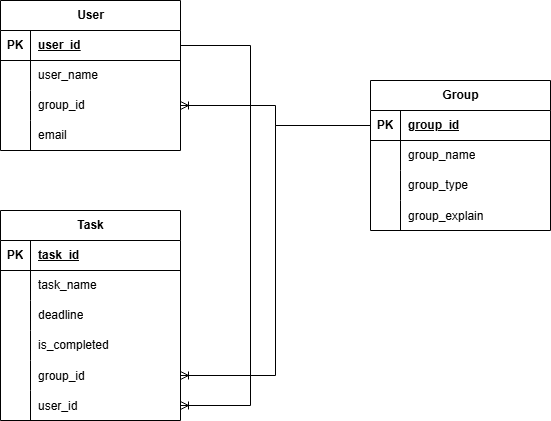

The diagram above was exported from draw.io. Its source (the exported page's mxGraphModel, read from the mxfile embedded in the PNG):
<mxGraphModel dx="1042" dy="562" grid="1" gridSize="10" guides="1" tooltips="1" connect="1" arrows="1" fold="1" page="1" pageScale="1" pageWidth="827" pageHeight="1169" math="0" shadow="0">
  <root>
    <mxCell id="0" />
    <mxCell id="1" parent="0" />
    <mxCell id="LSuh6D9HUCPUlki-srhb-1" parent="1" style="shape=table;startSize=30;container=1;collapsible=1;childLayout=tableLayout;fixedRows=1;rowLines=0;fontStyle=1;align=center;resizeLast=1;html=1;" value="User" vertex="1">
      <mxGeometry height="150" width="180" x="180" y="40" as="geometry" />
    </mxCell>
    <mxCell id="LSuh6D9HUCPUlki-srhb-2" parent="LSuh6D9HUCPUlki-srhb-1" style="shape=tableRow;horizontal=0;startSize=0;swimlaneHead=0;swimlaneBody=0;fillColor=none;collapsible=0;dropTarget=0;points=[[0,0.5],[1,0.5]];portConstraint=eastwest;top=0;left=0;right=0;bottom=1;" value="" vertex="1">
      <mxGeometry height="30" width="180" y="30" as="geometry" />
    </mxCell>
    <mxCell id="LSuh6D9HUCPUlki-srhb-3" parent="LSuh6D9HUCPUlki-srhb-2" style="shape=partialRectangle;connectable=0;fillColor=none;top=0;left=0;bottom=0;right=0;fontStyle=1;overflow=hidden;whiteSpace=wrap;html=1;" value="PK" vertex="1">
      <mxGeometry height="30" width="30" as="geometry">
        <mxRectangle height="30" width="30" as="alternateBounds" />
      </mxGeometry>
    </mxCell>
    <mxCell id="LSuh6D9HUCPUlki-srhb-4" parent="LSuh6D9HUCPUlki-srhb-2" style="shape=partialRectangle;connectable=0;fillColor=none;top=0;left=0;bottom=0;right=0;align=left;spacingLeft=6;fontStyle=5;overflow=hidden;whiteSpace=wrap;html=1;" value="user_id" vertex="1">
      <mxGeometry height="30" width="150" x="30" as="geometry">
        <mxRectangle height="30" width="150" as="alternateBounds" />
      </mxGeometry>
    </mxCell>
    <mxCell id="LSuh6D9HUCPUlki-srhb-5" parent="LSuh6D9HUCPUlki-srhb-1" style="shape=tableRow;horizontal=0;startSize=0;swimlaneHead=0;swimlaneBody=0;fillColor=none;collapsible=0;dropTarget=0;points=[[0,0.5],[1,0.5]];portConstraint=eastwest;top=0;left=0;right=0;bottom=0;" value="" vertex="1">
      <mxGeometry height="30" width="180" y="60" as="geometry" />
    </mxCell>
    <mxCell id="LSuh6D9HUCPUlki-srhb-6" parent="LSuh6D9HUCPUlki-srhb-5" style="shape=partialRectangle;connectable=0;fillColor=none;top=0;left=0;bottom=0;right=0;editable=1;overflow=hidden;whiteSpace=wrap;html=1;" value="" vertex="1">
      <mxGeometry height="30" width="30" as="geometry">
        <mxRectangle height="30" width="30" as="alternateBounds" />
      </mxGeometry>
    </mxCell>
    <mxCell id="LSuh6D9HUCPUlki-srhb-7" parent="LSuh6D9HUCPUlki-srhb-5" style="shape=partialRectangle;connectable=0;fillColor=none;top=0;left=0;bottom=0;right=0;align=left;spacingLeft=6;overflow=hidden;whiteSpace=wrap;html=1;" value="user_name" vertex="1">
      <mxGeometry height="30" width="150" x="30" as="geometry">
        <mxRectangle height="30" width="150" as="alternateBounds" />
      </mxGeometry>
    </mxCell>
    <mxCell id="LSuh6D9HUCPUlki-srhb-8" parent="LSuh6D9HUCPUlki-srhb-1" style="shape=tableRow;horizontal=0;startSize=0;swimlaneHead=0;swimlaneBody=0;fillColor=none;collapsible=0;dropTarget=0;points=[[0,0.5],[1,0.5]];portConstraint=eastwest;top=0;left=0;right=0;bottom=0;" value="" vertex="1">
      <mxGeometry height="30" width="180" y="90" as="geometry" />
    </mxCell>
    <mxCell id="LSuh6D9HUCPUlki-srhb-9" parent="LSuh6D9HUCPUlki-srhb-8" style="shape=partialRectangle;connectable=0;fillColor=none;top=0;left=0;bottom=0;right=0;editable=1;overflow=hidden;whiteSpace=wrap;html=1;" value="" vertex="1">
      <mxGeometry height="30" width="30" as="geometry">
        <mxRectangle height="30" width="30" as="alternateBounds" />
      </mxGeometry>
    </mxCell>
    <mxCell id="LSuh6D9HUCPUlki-srhb-10" parent="LSuh6D9HUCPUlki-srhb-8" style="shape=partialRectangle;connectable=0;fillColor=none;top=0;left=0;bottom=0;right=0;align=left;spacingLeft=6;overflow=hidden;whiteSpace=wrap;html=1;" value="group_id" vertex="1">
      <mxGeometry height="30" width="150" x="30" as="geometry">
        <mxRectangle height="30" width="150" as="alternateBounds" />
      </mxGeometry>
    </mxCell>
    <mxCell id="LSuh6D9HUCPUlki-srhb-11" parent="LSuh6D9HUCPUlki-srhb-1" style="shape=tableRow;horizontal=0;startSize=0;swimlaneHead=0;swimlaneBody=0;fillColor=none;collapsible=0;dropTarget=0;points=[[0,0.5],[1,0.5]];portConstraint=eastwest;top=0;left=0;right=0;bottom=0;" value="" vertex="1">
      <mxGeometry height="30" width="180" y="120" as="geometry" />
    </mxCell>
    <mxCell id="LSuh6D9HUCPUlki-srhb-12" parent="LSuh6D9HUCPUlki-srhb-11" style="shape=partialRectangle;connectable=0;fillColor=none;top=0;left=0;bottom=0;right=0;editable=1;overflow=hidden;whiteSpace=wrap;html=1;" value="" vertex="1">
      <mxGeometry height="30" width="30" as="geometry">
        <mxRectangle height="30" width="30" as="alternateBounds" />
      </mxGeometry>
    </mxCell>
    <mxCell id="LSuh6D9HUCPUlki-srhb-13" parent="LSuh6D9HUCPUlki-srhb-11" style="shape=partialRectangle;connectable=0;fillColor=none;top=0;left=0;bottom=0;right=0;align=left;spacingLeft=6;overflow=hidden;whiteSpace=wrap;html=1;" value="email" vertex="1">
      <mxGeometry height="30" width="150" x="30" as="geometry">
        <mxRectangle height="30" width="150" as="alternateBounds" />
      </mxGeometry>
    </mxCell>
    <mxCell id="LSuh6D9HUCPUlki-srhb-14" parent="1" style="shape=table;startSize=30;container=1;collapsible=1;childLayout=tableLayout;fixedRows=1;rowLines=0;fontStyle=1;align=center;resizeLast=1;html=1;" value="Group" vertex="1">
      <mxGeometry height="150" width="180" x="550" y="120" as="geometry" />
    </mxCell>
    <mxCell id="LSuh6D9HUCPUlki-srhb-15" parent="LSuh6D9HUCPUlki-srhb-14" style="shape=tableRow;horizontal=0;startSize=0;swimlaneHead=0;swimlaneBody=0;fillColor=none;collapsible=0;dropTarget=0;points=[[0,0.5],[1,0.5]];portConstraint=eastwest;top=0;left=0;right=0;bottom=1;" value="" vertex="1">
      <mxGeometry height="30" width="180" y="30" as="geometry" />
    </mxCell>
    <mxCell id="LSuh6D9HUCPUlki-srhb-16" parent="LSuh6D9HUCPUlki-srhb-15" style="shape=partialRectangle;connectable=0;fillColor=none;top=0;left=0;bottom=0;right=0;fontStyle=1;overflow=hidden;whiteSpace=wrap;html=1;" value="PK" vertex="1">
      <mxGeometry height="30" width="30" as="geometry">
        <mxRectangle height="30" width="30" as="alternateBounds" />
      </mxGeometry>
    </mxCell>
    <mxCell id="LSuh6D9HUCPUlki-srhb-17" parent="LSuh6D9HUCPUlki-srhb-15" style="shape=partialRectangle;connectable=0;fillColor=none;top=0;left=0;bottom=0;right=0;align=left;spacingLeft=6;fontStyle=5;overflow=hidden;whiteSpace=wrap;html=1;" value="group_id" vertex="1">
      <mxGeometry height="30" width="150" x="30" as="geometry">
        <mxRectangle height="30" width="150" as="alternateBounds" />
      </mxGeometry>
    </mxCell>
    <mxCell id="LSuh6D9HUCPUlki-srhb-18" parent="LSuh6D9HUCPUlki-srhb-14" style="shape=tableRow;horizontal=0;startSize=0;swimlaneHead=0;swimlaneBody=0;fillColor=none;collapsible=0;dropTarget=0;points=[[0,0.5],[1,0.5]];portConstraint=eastwest;top=0;left=0;right=0;bottom=0;" value="" vertex="1">
      <mxGeometry height="30" width="180" y="60" as="geometry" />
    </mxCell>
    <mxCell id="LSuh6D9HUCPUlki-srhb-19" parent="LSuh6D9HUCPUlki-srhb-18" style="shape=partialRectangle;connectable=0;fillColor=none;top=0;left=0;bottom=0;right=0;editable=1;overflow=hidden;whiteSpace=wrap;html=1;" value="" vertex="1">
      <mxGeometry height="30" width="30" as="geometry">
        <mxRectangle height="30" width="30" as="alternateBounds" />
      </mxGeometry>
    </mxCell>
    <mxCell id="LSuh6D9HUCPUlki-srhb-20" parent="LSuh6D9HUCPUlki-srhb-18" style="shape=partialRectangle;connectable=0;fillColor=none;top=0;left=0;bottom=0;right=0;align=left;spacingLeft=6;overflow=hidden;whiteSpace=wrap;html=1;" value="group_name" vertex="1">
      <mxGeometry height="30" width="150" x="30" as="geometry">
        <mxRectangle height="30" width="150" as="alternateBounds" />
      </mxGeometry>
    </mxCell>
    <mxCell id="LSuh6D9HUCPUlki-srhb-21" parent="LSuh6D9HUCPUlki-srhb-14" style="shape=tableRow;horizontal=0;startSize=0;swimlaneHead=0;swimlaneBody=0;fillColor=none;collapsible=0;dropTarget=0;points=[[0,0.5],[1,0.5]];portConstraint=eastwest;top=0;left=0;right=0;bottom=0;" value="" vertex="1">
      <mxGeometry height="30" width="180" y="90" as="geometry" />
    </mxCell>
    <mxCell id="LSuh6D9HUCPUlki-srhb-22" parent="LSuh6D9HUCPUlki-srhb-21" style="shape=partialRectangle;connectable=0;fillColor=none;top=0;left=0;bottom=0;right=0;editable=1;overflow=hidden;whiteSpace=wrap;html=1;" value="" vertex="1">
      <mxGeometry height="30" width="30" as="geometry">
        <mxRectangle height="30" width="30" as="alternateBounds" />
      </mxGeometry>
    </mxCell>
    <mxCell id="LSuh6D9HUCPUlki-srhb-23" parent="LSuh6D9HUCPUlki-srhb-21" style="shape=partialRectangle;connectable=0;fillColor=none;top=0;left=0;bottom=0;right=0;align=left;spacingLeft=6;overflow=hidden;whiteSpace=wrap;html=1;" value="group_type" vertex="1">
      <mxGeometry height="30" width="150" x="30" as="geometry">
        <mxRectangle height="30" width="150" as="alternateBounds" />
      </mxGeometry>
    </mxCell>
    <mxCell id="LSuh6D9HUCPUlki-srhb-48" parent="LSuh6D9HUCPUlki-srhb-14" style="shape=tableRow;horizontal=0;startSize=0;swimlaneHead=0;swimlaneBody=0;fillColor=none;collapsible=0;dropTarget=0;points=[[0,0.5],[1,0.5]];portConstraint=eastwest;top=0;left=0;right=0;bottom=0;" value="" vertex="1">
      <mxGeometry height="30" width="180" y="120" as="geometry" />
    </mxCell>
    <mxCell id="LSuh6D9HUCPUlki-srhb-49" parent="LSuh6D9HUCPUlki-srhb-48" style="shape=partialRectangle;connectable=0;fillColor=none;top=0;left=0;bottom=0;right=0;editable=1;overflow=hidden;" value="" vertex="1">
      <mxGeometry height="30" width="30" as="geometry">
        <mxRectangle height="30" width="30" as="alternateBounds" />
      </mxGeometry>
    </mxCell>
    <mxCell id="LSuh6D9HUCPUlki-srhb-50" parent="LSuh6D9HUCPUlki-srhb-48" style="shape=partialRectangle;connectable=0;fillColor=none;top=0;left=0;bottom=0;right=0;align=left;spacingLeft=6;overflow=hidden;" value="group_explain" vertex="1">
      <mxGeometry height="30" width="150" x="30" as="geometry">
        <mxRectangle height="30" width="150" as="alternateBounds" />
      </mxGeometry>
    </mxCell>
    <mxCell id="LSuh6D9HUCPUlki-srhb-27" parent="1" style="shape=table;startSize=30;container=1;collapsible=1;childLayout=tableLayout;fixedRows=1;rowLines=0;fontStyle=1;align=center;resizeLast=1;html=1;" value="Task" vertex="1">
      <mxGeometry height="210" width="180" x="180" y="250" as="geometry">
        <mxRectangle height="30" width="70" x="630" y="160" as="alternateBounds" />
      </mxGeometry>
    </mxCell>
    <mxCell id="LSuh6D9HUCPUlki-srhb-28" parent="LSuh6D9HUCPUlki-srhb-27" style="shape=tableRow;horizontal=0;startSize=0;swimlaneHead=0;swimlaneBody=0;fillColor=none;collapsible=0;dropTarget=0;points=[[0,0.5],[1,0.5]];portConstraint=eastwest;top=0;left=0;right=0;bottom=1;" value="" vertex="1">
      <mxGeometry height="30" width="180" y="30" as="geometry" />
    </mxCell>
    <mxCell id="LSuh6D9HUCPUlki-srhb-29" parent="LSuh6D9HUCPUlki-srhb-28" style="shape=partialRectangle;connectable=0;fillColor=none;top=0;left=0;bottom=0;right=0;fontStyle=1;overflow=hidden;whiteSpace=wrap;html=1;" value="PK" vertex="1">
      <mxGeometry height="30" width="30" as="geometry">
        <mxRectangle height="30" width="30" as="alternateBounds" />
      </mxGeometry>
    </mxCell>
    <mxCell id="LSuh6D9HUCPUlki-srhb-30" parent="LSuh6D9HUCPUlki-srhb-28" style="shape=partialRectangle;connectable=0;fillColor=none;top=0;left=0;bottom=0;right=0;align=left;spacingLeft=6;fontStyle=5;overflow=hidden;whiteSpace=wrap;html=1;" value="task_id" vertex="1">
      <mxGeometry height="30" width="150" x="30" as="geometry">
        <mxRectangle height="30" width="150" as="alternateBounds" />
      </mxGeometry>
    </mxCell>
    <mxCell id="LSuh6D9HUCPUlki-srhb-31" parent="LSuh6D9HUCPUlki-srhb-27" style="shape=tableRow;horizontal=0;startSize=0;swimlaneHead=0;swimlaneBody=0;fillColor=none;collapsible=0;dropTarget=0;points=[[0,0.5],[1,0.5]];portConstraint=eastwest;top=0;left=0;right=0;bottom=0;" value="" vertex="1">
      <mxGeometry height="30" width="180" y="60" as="geometry" />
    </mxCell>
    <mxCell id="LSuh6D9HUCPUlki-srhb-32" parent="LSuh6D9HUCPUlki-srhb-31" style="shape=partialRectangle;connectable=0;fillColor=none;top=0;left=0;bottom=0;right=0;editable=1;overflow=hidden;whiteSpace=wrap;html=1;" value="" vertex="1">
      <mxGeometry height="30" width="30" as="geometry">
        <mxRectangle height="30" width="30" as="alternateBounds" />
      </mxGeometry>
    </mxCell>
    <mxCell id="LSuh6D9HUCPUlki-srhb-33" parent="LSuh6D9HUCPUlki-srhb-31" style="shape=partialRectangle;connectable=0;fillColor=none;top=0;left=0;bottom=0;right=0;align=left;spacingLeft=6;overflow=hidden;whiteSpace=wrap;html=1;" value="task_name" vertex="1">
      <mxGeometry height="30" width="150" x="30" as="geometry">
        <mxRectangle height="30" width="150" as="alternateBounds" />
      </mxGeometry>
    </mxCell>
    <mxCell id="LSuh6D9HUCPUlki-srhb-34" parent="LSuh6D9HUCPUlki-srhb-27" style="shape=tableRow;horizontal=0;startSize=0;swimlaneHead=0;swimlaneBody=0;fillColor=none;collapsible=0;dropTarget=0;points=[[0,0.5],[1,0.5]];portConstraint=eastwest;top=0;left=0;right=0;bottom=0;" value="" vertex="1">
      <mxGeometry height="30" width="180" y="90" as="geometry" />
    </mxCell>
    <mxCell id="LSuh6D9HUCPUlki-srhb-35" parent="LSuh6D9HUCPUlki-srhb-34" style="shape=partialRectangle;connectable=0;fillColor=none;top=0;left=0;bottom=0;right=0;editable=1;overflow=hidden;whiteSpace=wrap;html=1;" value="" vertex="1">
      <mxGeometry height="30" width="30" as="geometry">
        <mxRectangle height="30" width="30" as="alternateBounds" />
      </mxGeometry>
    </mxCell>
    <mxCell id="LSuh6D9HUCPUlki-srhb-36" parent="LSuh6D9HUCPUlki-srhb-34" style="shape=partialRectangle;connectable=0;fillColor=none;top=0;left=0;bottom=0;right=0;align=left;spacingLeft=6;overflow=hidden;whiteSpace=wrap;html=1;" value="deadline" vertex="1">
      <mxGeometry height="30" width="150" x="30" as="geometry">
        <mxRectangle height="30" width="150" as="alternateBounds" />
      </mxGeometry>
    </mxCell>
    <mxCell id="LSuh6D9HUCPUlki-srhb-37" parent="LSuh6D9HUCPUlki-srhb-27" style="shape=tableRow;horizontal=0;startSize=0;swimlaneHead=0;swimlaneBody=0;fillColor=none;collapsible=0;dropTarget=0;points=[[0,0.5],[1,0.5]];portConstraint=eastwest;top=0;left=0;right=0;bottom=0;" value="" vertex="1">
      <mxGeometry height="30" width="180" y="120" as="geometry" />
    </mxCell>
    <mxCell id="LSuh6D9HUCPUlki-srhb-38" parent="LSuh6D9HUCPUlki-srhb-37" style="shape=partialRectangle;connectable=0;fillColor=none;top=0;left=0;bottom=0;right=0;editable=1;overflow=hidden;whiteSpace=wrap;html=1;" value="" vertex="1">
      <mxGeometry height="30" width="30" as="geometry">
        <mxRectangle height="30" width="30" as="alternateBounds" />
      </mxGeometry>
    </mxCell>
    <mxCell id="LSuh6D9HUCPUlki-srhb-39" parent="LSuh6D9HUCPUlki-srhb-37" style="shape=partialRectangle;connectable=0;fillColor=none;top=0;left=0;bottom=0;right=0;align=left;spacingLeft=6;overflow=hidden;whiteSpace=wrap;html=1;" value="is_completed" vertex="1">
      <mxGeometry height="30" width="150" x="30" as="geometry">
        <mxRectangle height="30" width="150" as="alternateBounds" />
      </mxGeometry>
    </mxCell>
    <mxCell id="LSuh6D9HUCPUlki-srhb-51" parent="LSuh6D9HUCPUlki-srhb-27" style="shape=tableRow;horizontal=0;startSize=0;swimlaneHead=0;swimlaneBody=0;fillColor=none;collapsible=0;dropTarget=0;points=[[0,0.5],[1,0.5]];portConstraint=eastwest;top=0;left=0;right=0;bottom=0;" value="" vertex="1">
      <mxGeometry height="30" width="180" y="150" as="geometry" />
    </mxCell>
    <mxCell id="LSuh6D9HUCPUlki-srhb-52" parent="LSuh6D9HUCPUlki-srhb-51" style="shape=partialRectangle;connectable=0;fillColor=none;top=0;left=0;bottom=0;right=0;editable=1;overflow=hidden;" value="" vertex="1">
      <mxGeometry height="30" width="30" as="geometry">
        <mxRectangle height="30" width="30" as="alternateBounds" />
      </mxGeometry>
    </mxCell>
    <mxCell id="LSuh6D9HUCPUlki-srhb-53" parent="LSuh6D9HUCPUlki-srhb-51" style="shape=partialRectangle;connectable=0;fillColor=none;top=0;left=0;bottom=0;right=0;align=left;spacingLeft=6;overflow=hidden;" value="group_id" vertex="1">
      <mxGeometry height="30" width="150" x="30" as="geometry">
        <mxRectangle height="30" width="150" as="alternateBounds" />
      </mxGeometry>
    </mxCell>
    <mxCell id="LSuh6D9HUCPUlki-srhb-45" parent="LSuh6D9HUCPUlki-srhb-27" style="shape=tableRow;horizontal=0;startSize=0;swimlaneHead=0;swimlaneBody=0;fillColor=none;collapsible=0;dropTarget=0;points=[[0,0.5],[1,0.5]];portConstraint=eastwest;top=0;left=0;right=0;bottom=0;" value="" vertex="1">
      <mxGeometry height="30" width="180" y="180" as="geometry" />
    </mxCell>
    <mxCell id="LSuh6D9HUCPUlki-srhb-46" parent="LSuh6D9HUCPUlki-srhb-45" style="shape=partialRectangle;connectable=0;fillColor=none;top=0;left=0;bottom=0;right=0;editable=1;overflow=hidden;" value="" vertex="1">
      <mxGeometry height="30" width="30" as="geometry">
        <mxRectangle height="30" width="30" as="alternateBounds" />
      </mxGeometry>
    </mxCell>
    <mxCell id="LSuh6D9HUCPUlki-srhb-47" parent="LSuh6D9HUCPUlki-srhb-45" style="shape=partialRectangle;connectable=0;fillColor=none;top=0;left=0;bottom=0;right=0;align=left;spacingLeft=6;overflow=hidden;" value="user_id" vertex="1">
      <mxGeometry height="30" width="150" x="30" as="geometry">
        <mxRectangle height="30" width="150" as="alternateBounds" />
      </mxGeometry>
    </mxCell>
    <mxCell id="LSuh6D9HUCPUlki-srhb-54" edge="1" parent="1" source="LSuh6D9HUCPUlki-srhb-15" style="edgeStyle=elbowEdgeStyle;fontSize=12;html=1;endArrow=ERoneToMany;rounded=0;entryX=1;entryY=0.5;entryDx=0;entryDy=0;exitX=0;exitY=0.5;exitDx=0;exitDy=0;" target="LSuh6D9HUCPUlki-srhb-8" value="">
      <mxGeometry height="100" relative="1" width="100" as="geometry">
        <mxPoint x="510" y="210" as="sourcePoint" />
        <mxPoint x="460" y="90" as="targetPoint" />
      </mxGeometry>
    </mxCell>
    <mxCell id="LSuh6D9HUCPUlki-srhb-55" edge="1" parent="1" source="LSuh6D9HUCPUlki-srhb-15" style="edgeStyle=elbowEdgeStyle;fontSize=12;html=1;endArrow=ERoneToMany;rounded=0;entryX=1;entryY=0.5;entryDx=0;entryDy=0;exitX=0;exitY=0.5;exitDx=0;exitDy=0;" target="LSuh6D9HUCPUlki-srhb-51" value="">
      <mxGeometry height="100" relative="1" width="100" as="geometry">
        <mxPoint x="500" y="420" as="sourcePoint" />
        <mxPoint x="600" y="320" as="targetPoint" />
      </mxGeometry>
    </mxCell>
    <mxCell id="LSuh6D9HUCPUlki-srhb-56" edge="1" parent="1" source="LSuh6D9HUCPUlki-srhb-2" style="edgeStyle=orthogonalEdgeStyle;fontSize=12;html=1;endArrow=ERoneToMany;rounded=0;exitX=1;exitY=0.5;exitDx=0;exitDy=0;entryX=1;entryY=0.5;entryDx=0;entryDy=0;startSize=6;endSize=6;" target="LSuh6D9HUCPUlki-srhb-45" value="">
      <mxGeometry height="100" relative="1" width="100" as="geometry">
        <Array as="points">
          <mxPoint x="430" y="85" />
          <mxPoint x="430" y="445" />
        </Array>
        <mxPoint x="500" y="10" as="sourcePoint" />
        <mxPoint x="500" y="360" as="targetPoint" />
      </mxGeometry>
    </mxCell>
  </root>
</mxGraphModel>